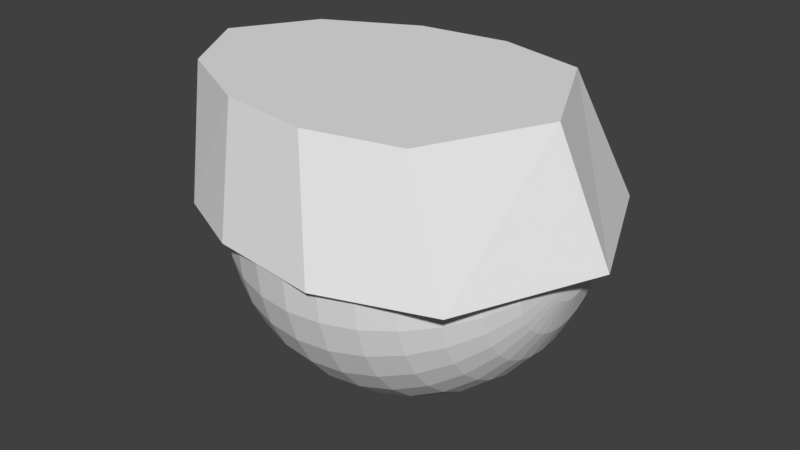# Source: 02_body1.blend  (saved by Blender 2.79.0; exported with 4.5.12 LTS)
import bpy
from mathutils import Matrix  # noqa: F401  (used for matrix-valued properties, if any)

bpy.ops.wm.read_factory_settings(use_empty=True)
scene = bpy.context.scene
scene.name = 'Scene'

# ---- collections
col_collection_1 = bpy.data.collections.new('Collection 1'); scene.collection.children.link(col_collection_1)

# ---- materials (node trees are filled in below, after node groups)
mat_material_002 = bpy.data.materials.new('Material.002')
mat_material_002.alpha_threshold = 0.0
mat_material_002.use_transparent_shadow = False
mat_material_002.roughness = 0.5
mat_material_002.line_color = (0.0, 0.0, 0.0, 1.0)

# ---- material node trees

# ---- world
world_world = bpy.data.worlds.new('World'); scene.world = world_world
world_world.color = (0.05088, 0.05088, 0.05088)
world_world.use_sun_shadow = False
world_world.sun_shadow_jitter_overblur = 0.0
world_world.cycles.sampling_method = 'MANUAL'

# ---- meshes
me_011 = bpy.data.meshes.new('球.011')
me_011.from_pydata([(0.0, 0.1951, 0.9808), (0.0, 0.3827, 0.9239), (0.0, 0.5556, 0.8315), (0.0, 0.7071, 0.7071), (0.0, 0.8315, 0.5556), (0.0, 0.9239, 0.3827), (0.0, 0.9808, 0.1951), (0.0, 1.0, 7.55e-08), (0.0, 0.9808, -0.1951), (0.0, 0.5556, -0.8315), (0.0, -3.258e-07, -1.0), (-7.212e-09, -0.1951, 0.9808), (4.122e-08, -0.3827, 0.9239), (2.632e-08, -0.5556, 0.8315), (-2.584e-08, -0.7071, 0.7071), (-8.544e-08, -0.8315, 0.5556), (6.357e-08, -0.9239, 0.3827), (-8.544e-08, -0.9808, 0.1951), (-1.003e-07, -1.0, 7.55e-08), (-8.544e-08, -0.9808, -0.1951), (6.357e-08, -0.9239, -0.3827), (-8.544e-08, -0.8315, -0.5556), (-2.584e-08, -0.7071, -0.7071), (-1.094e-08, -0.5556, -0.8315), (3.964e-09, -0.3827, -0.9239), (3.964e-09, -0.1951, -0.9808), (-0.03806, -0.1913, 0.9808), (-0.07466, -0.3753, 0.9239), (-0.1084, -0.5449, 0.8315), (-0.1379, -0.6935, 0.7071), (-0.1622, -0.8155, 0.5556), (-0.1802, -0.9061, 0.3827), (-0.1913, -0.9619, 0.1951), (-0.1951, -0.9808, 7.55e-08), (-0.1913, -0.9619, -0.1951), (-0.1802, -0.9061, -0.3827), (-0.1622, -0.8155, -0.5556), (-0.1379, -0.6935, -0.7071), (-0.1084, -0.5449, -0.8315), (-0.07466, -0.3753, -0.9239), (-0.03806, -0.1913, -0.9808), (-0.07466, -0.1802, 0.9808), (-0.1464, -0.3536, 0.9239), (-0.2126, -0.5133, 0.8315), (-0.2706, -0.6533, 0.7071), (-0.3182, -0.7682, 0.5556), (-0.3536, -0.8536, 0.3827), (-0.3753, -0.9061, 0.1951), (-0.3827, -0.9239, 7.55e-08), (-0.3753, -0.9061, -0.1951), (-0.3536, -0.8536, -0.3827), (-0.3182, -0.7682, -0.5556), (-0.2706, -0.6533, -0.7071), (-0.2126, -0.5133, -0.8315), (-0.1464, -0.3536, -0.9239), (-0.07466, -0.1802, -0.9808), (-0.1084, -0.1622, 0.9808), (-0.2126, -0.3182, 0.9239), (-0.3087, -0.4619, 0.8315), (-0.3928, -0.5879, 0.7071), (-0.4619, -0.6913, 0.5556), (-0.5133, -0.7682, 0.3827), (-0.5449, -0.8155, 0.1951), (-0.5556, -0.8315, 7.55e-08), (-0.5449, -0.8155, -0.1951), (-0.5133, -0.7682, -0.3827), (-0.4619, -0.6913, -0.5556), (-0.3928, -0.5879, -0.7071), (-0.3087, -0.4619, -0.8315), (-0.2126, -0.3182, -0.9239), (-0.1084, -0.1622, -0.9808), (-2.304e-07, -5.562e-07, 1.0), (-0.1379, -0.138, 0.9808), (-0.2706, -0.2706, 0.9239), (-0.3928, -0.3928, 0.8315), (-0.5, -0.5, 0.7071), (-0.5879, -0.5879, 0.5556), (-0.6533, -0.6533, 0.3827), (-0.6935, -0.6935, 0.1951), (-0.7071, -0.7071, 7.55e-08), (-0.6935, -0.6935, -0.1951), (-0.6533, -0.6533, -0.3827), (-0.5879, -0.5879, -0.5556), (-0.5, -0.5, -0.7071), (-0.3928, -0.3928, -0.8315), (-0.2706, -0.2706, -0.9239), (-0.1379, -0.1379, -0.9808), (-0.1622, -0.1084, 0.9808), (-0.3182, -0.2126, 0.9239), (-0.4619, -0.3087, 0.8315), (-0.5879, -0.3928, 0.7071), (-0.6913, -0.4619, 0.5556), (-0.7682, -0.5133, 0.3827), (-0.8155, -0.5449, 0.1951), (-0.8315, -0.5556, 7.55e-08), (-0.8155, -0.5449, -0.1951), (-0.7682, -0.5133, -0.3827), (-0.6913, -0.4619, -0.5556), (-0.5879, -0.3928, -0.7071), (-0.4619, -0.3087, -0.8315), (-0.3182, -0.2126, -0.9239), (-0.1622, -0.1084, -0.9808), (-0.1802, -0.07466, 0.9808), (-0.3536, -0.1464, 0.9239), (-0.5133, -0.2126, 0.8315), (-0.6533, -0.2706, 0.7071), (-0.7682, -0.3182, 0.5556), (-0.8536, -0.3536, 0.3827), (-0.9061, -0.3753, 0.1951), (-0.9239, -0.3827, 7.55e-08), (-0.9061, -0.3753, -0.1951), (-0.8536, -0.3536, -0.3827), (-0.7682, -0.3182, -0.5556), (-0.6533, -0.2706, -0.7071), (-0.5133, -0.2126, -0.8315), (-0.3536, -0.1464, -0.9239), (-0.1802, -0.07466, -0.9808), (-0.1913, -0.03806, 0.9808), (-0.3753, -0.07466, 0.9239), (-0.5449, -0.1084, 0.8315), (-0.6935, -0.1379, 0.7071), (-0.8155, -0.1622, 0.5556), (-0.9061, -0.1802, 0.3827), (-0.9619, -0.1913, 0.1951), (-0.9808, -0.1951, 7.55e-08), (-0.9619, -0.1913, -0.1951), (-0.9061, -0.1802, -0.3827), (-0.8155, -0.1622, -0.5556), (-0.6935, -0.1379, -0.7071), (-0.5449, -0.1084, -0.8315), (-0.3753, -0.07466, -0.9239), (-0.1913, -0.03806, -0.9808), (-0.1951, -3.117e-07, 0.9808), (-0.3827, -2.819e-07, 0.9239), (-0.5556, -2.819e-07, 0.8315), (-0.7071, -1.851e-07, 0.7071), (-0.8315, -1.404e-07, 0.5556), (-0.9239, -3.192e-07, 0.3827), (-0.9808, -9.567e-08, 0.1951), (-1.0, -1.404e-07, 7.55e-08), (-0.9808, -9.567e-08, -0.1951), (-0.9239, -3.192e-07, -0.3827), (-0.8315, -1.404e-07, -0.5556), (-0.7071, -1.851e-07, -0.7071), (-0.5556, -2.596e-07, -0.8315), (-0.3827, -2.521e-07, -0.9239), (-0.1951, -3.155e-07, -0.9808), (-0.1913, 0.03806, 0.9808), (-0.3753, 0.07466, 0.9239), (-0.5449, 0.1084, 0.8315), (-0.6935, 0.1379, 0.7071), (-0.8155, 0.1622, 0.5556), (-0.9061, 0.1802, 0.3827), (-0.9619, 0.1913, 0.1951), (-0.9808, 0.1951, 7.55e-08), (-0.9619, 0.1913, -0.1951), (-0.9061, 0.1802, -0.3827), (-0.8155, 0.1622, -0.5556), (-0.6935, 0.1379, -0.7071), (-0.5449, 0.1084, -0.8315), (-0.3753, 0.07466, -0.9239), (-0.1913, 0.03806, -0.9808), (-0.1802, 0.07466, 0.9808), (-0.3536, 0.1464, 0.9239), (-0.5133, 0.2126, 0.8315), (-0.6533, 0.2706, 0.7071), (-0.7682, 0.3182, 0.5556), (-0.8536, 0.3536, 0.3827), (-0.9061, 0.3753, 0.1951), (-0.9239, 0.3827, 7.55e-08), (-0.9061, 0.3753, -0.1951), (-0.8536, 0.3536, -0.3827), (-0.7682, 0.3182, -0.5556), (-0.6533, 0.2706, -0.7071), (-0.5133, 0.2126, -0.8315), (-0.3536, 0.1464, -0.9239), (-0.1802, 0.07466, -0.9808), (-0.1622, 0.1084, 0.9808), (-0.3182, 0.2126, 0.9239), (-0.4619, 0.3087, 0.8315), (-0.5879, 0.3928, 0.7071), (-0.6913, 0.4619, 0.5556), (-0.7682, 0.5133, 0.3827), (-0.8155, 0.5449, 0.1951), (-0.8315, 0.5556, 7.55e-08), (-0.8155, 0.5449, -0.1951), (-0.7682, 0.5133, -0.3827), (-0.6913, 0.4619, -0.5556), (-0.5879, 0.3928, -0.7071), (-0.4619, 0.3087, -0.8315), (-0.3182, 0.2126, -0.9239), (-0.1622, 0.1084, -0.9808), (-0.1379, 0.1379, 0.9808), (-0.2706, 0.2706, 0.9239), (-0.3928, 0.3928, 0.8315), (-0.5, 0.5, 0.7071), (-0.5879, 0.5879, 0.5556), (-0.6533, 0.6533, 0.3827), (-0.6935, 0.6935, 0.1951), (-0.7071, 0.7071, 7.55e-08), (-0.6935, 0.6935, -0.1951), (-0.6533, 0.6533, -0.3827), (-0.5879, 0.5879, -0.5556), (-0.5, 0.5, -0.7071), (-0.3928, 0.3928, -0.8315), (-0.2706, 0.2706, -0.9239), (-0.1379, 0.1379, -0.9808), (-0.1084, 0.1622, 0.9808), (-0.2126, 0.3182, 0.9239), (-0.3087, 0.4619, 0.8315), (-0.3928, 0.5879, 0.7071), (-0.4619, 0.6913, 0.5556), (-0.5133, 0.7682, 0.3827), (-0.5449, 0.8155, 0.1951), (-0.5556, 0.8315, 7.55e-08), (-0.5449, 0.8155, -0.1951), (-0.5133, 0.7682, -0.3827), (-0.4619, 0.6913, -0.5556), (-0.3928, 0.5879, -0.7071), (-0.3087, 0.4619, -0.8315), (-0.2126, 0.3182, -0.9239), (-0.1084, 0.1622, -0.9808), (-0.07466, 0.1802, 0.9808), (-0.1464, 0.3536, 0.9239), (-0.2126, 0.5133, 0.8315), (-0.2706, 0.6533, 0.7071), (-0.3182, 0.7682, 0.5556), (-0.3536, 0.8536, 0.3827), (-0.3753, 0.9061, 0.1951), (-0.3827, 0.9239, 7.55e-08), (-0.3753, 0.9061, -0.1951), (-0.3536, 0.8536, -0.3827), (-0.3182, 0.7682, -0.5556), (-0.2706, 0.6533, -0.7071), (-0.2126, 0.5133, -0.8315), (-0.1464, 0.3536, -0.9239), (-0.07466, 0.1802, -0.9808), (-0.03806, 0.1913, 0.9808), (-0.07466, 0.3753, 0.9239), (-0.1084, 0.5449, 0.8315), (-0.1379, 0.6935, 0.7071), (-0.1622, 0.8155, 0.5556), (-0.1802, 0.9061, 0.3827), (-0.1913, 0.9619, 0.1951), (-0.1951, 0.9808, 7.55e-08), (-0.1913, 0.9619, -0.1951), (-0.1802, 0.9061, -0.3827), (-0.1622, 0.8155, -0.5556), (-0.1379, 0.6935, -0.7071), (-0.1084, 0.5449, -0.8315), (-0.07466, 0.3753, -0.9239), (-0.03806, 0.1913, -0.9808), (6.357e-08, 0.9239, -0.3827), (2.722e-07, 0.8315, -0.5556), (1.53e-07, 0.7071, -0.7071), (7.847e-08, 0.3827, -0.9239), (1.514e-08, 0.1951, -0.9808), (0.004383, 0.9785, -0.1951), (0.004382, 0.1947, -0.9808), (0.004382, 0.02203, -0.9978), (0.004382, 0.004382, -0.9994), (0.004382, 0.002928, -0.9995), (0.004382, 0.006558, -0.9992), (0.004382, 0.01058, -0.9989), (0.004382, -0.9787, -0.1951), (0.004382, 0.001815, -0.9995), (0.004382, 0.0008714, -0.9996), (0.004382, -3.254e-07, -0.9996), (0.004382, -0.000872, -0.9996), (0.004382, -0.001816, -0.9995), (0.004382, -0.002928, -0.9995), (0.004382, -0.004383, -0.9994), (0.004382, -0.01058, -0.9989), (0.004382, -0.02203, -0.9978), (0.004382, -0.006559, -0.9992), (0.004382, -0.1947, -0.9808), (0.004382, -0.9217, -0.3827), (0.004382, -0.831, -0.5556), (0.004382, -0.7067, -0.7071), (0.004382, -0.3823, -0.9239), (0.004382, -0.5551, -0.8315), (0.004383, 0.9214, -0.3827), (0.004382, 0.8288, -0.5556), (0.004382, 0.7067, -0.7071), (0.004382, 0.5551, -0.8278), (0.004382, 0.3823, -0.9239), (0.004381, -0.9234, 0.3827), (0.004381, -0.9771, 0.1951), (0.004381, -0.9964, 7.55e-08), (0.004381, -0.9974, -0.004467), (0.004382, 0.9234, 0.3827), (0.004383, 0.9357, 0.1951), (0.004383, 0.9626, 7.55e-08), (0.004381, -0.5551, 0.8315), (0.004381, -0.7067, 0.7071), (0.004381, -0.831, 0.5556), (0.004383, 0.831, 0.5556), (0.004383, 0.7067, 0.7071), (0.004383, 0.5551, 0.8315), (0.004382, 0.3823, 0.9239), (0.004382, 0.1947, 0.9808), (0.004382, 0.02203, 0.9978), (0.004382, 0.002927, 0.9995), (0.004382, 0.001815, 0.9995), (0.004382, 0.004382, 0.9994), (0.004382, 0.006558, 0.9992), (0.004382, 0.01058, 0.9989), (0.004382, 0.0008711, 0.9996), (0.004382, -5.511e-07, 0.9996), (0.004382, -0.0008722, 0.9996), (0.004382, -0.002929, 0.9995), (0.004382, -0.004383, 0.9994), (0.004382, -0.001816, 0.9995), (0.004382, -0.006559, 0.9992), (0.004382, -0.01058, 0.9989), (0.004382, -0.02203, 0.9978), (0.004382, -0.1947, 0.9808), (0.004381, -0.3823, 0.9239), (0.691, 0.6929, -0.5049), (0.691, -0.6929, -0.5049), (0.691, 0.4731, 1.111), (0.691, -0.4731, 1.111), (0.691, -5.602e-07, 1.395), (0.691, -6.225e-08, -0.8408), (0.691, -0.8224, 0.02958), (0.691, 0.8224, 0.02958), (0.691, -0.75, 0.5708), (0.691, 0.75, 0.5708), (0.004383, 0.7415, 0.9172), (0.004381, -0.7415, 0.9172), (0.004382, 0.9533, 0.4621), (0.004381, -0.9533, 0.4621), (0.004383, 1.037, -0.1873), (0.004382, 0.8158, -0.8133), (0.004382, -4.722e-07, 1.295), (0.004382, -0.8158, -0.8133), (0.004382, -5.798e-09, -1.166), (0.004382, -1.037, -0.1873)], [], [(9, 254, 283, 284), (5, 4, 296, 290), (255, 9, 284, 285), (6, 5, 290, 291), (256, 255, 285, 258), (7, 6, 291, 292), (0, 71, 301, 300), (10, 256, 258, 259), (8, 7, 292, 257), (1, 0, 300, 299), (252, 8, 257, 281), (2, 1, 299, 298), (253, 252, 281, 282), (3, 2, 298, 297), (254, 253, 282, 283), (4, 3, 297, 296), (10, 259, 263), (10, 263, 262), (10, 262, 260), (10, 260, 261), (10, 261, 265), (10, 265, 266), (10, 266, 267), (10, 267, 268), (10, 268, 269), (10, 269, 270), (10, 270, 271), (10, 271, 274), (10, 274, 272), (10, 272, 273), (10, 273, 275, 25), (15, 14, 29, 30), (23, 22, 37, 38), (16, 15, 30, 31), (24, 23, 38, 39), (17, 16, 31, 32), (25, 24, 39, 40), (18, 17, 32, 33), (11, 71, 26), (10, 25, 40), (19, 18, 33, 34), (12, 11, 26, 27), (20, 19, 34, 35), (13, 12, 27, 28), (21, 20, 35, 36), (14, 13, 28, 29), (22, 21, 36, 37), (34, 33, 48, 49), (27, 26, 41, 42), (35, 34, 49, 50), (28, 27, 42, 43), (36, 35, 50, 51), (29, 28, 43, 44), (37, 36, 51, 52), (30, 29, 44, 45), (38, 37, 52, 53), (31, 30, 45, 46), (39, 38, 53, 54), (32, 31, 46, 47), (40, 39, 54, 55), (33, 32, 47, 48), (26, 71, 41), (10, 40, 55), (53, 52, 67, 68), (46, 45, 60, 61), (54, 53, 68, 69), (47, 46, 61, 62), (55, 54, 69, 70), (48, 47, 62, 63), (41, 71, 56), (10, 55, 70), (49, 48, 63, 64), (42, 41, 56, 57), (50, 49, 64, 65), (43, 42, 57, 58), (51, 50, 65, 66), (44, 43, 58, 59), (52, 51, 66, 67), (45, 44, 59, 60), (65, 64, 80, 81), (58, 57, 73, 74), (66, 65, 81, 82), (59, 58, 74, 75), (67, 66, 82, 83), (60, 59, 75, 76), (68, 67, 83, 84), (61, 60, 76, 77), (69, 68, 84, 85), (62, 61, 77, 78), (70, 69, 85, 86), (63, 62, 78, 79), (56, 71, 72), (10, 70, 86), (64, 63, 79, 80), (57, 56, 72, 73), (85, 84, 99, 100), (78, 77, 92, 93), (86, 85, 100, 101), (79, 78, 93, 94), (72, 71, 87), (10, 86, 101), (80, 79, 94, 95), (73, 72, 87, 88), (81, 80, 95, 96), (74, 73, 88, 89), (82, 81, 96, 97), (75, 74, 89, 90), (83, 82, 97, 98), (76, 75, 90, 91), (84, 83, 98, 99), (77, 76, 91, 92), (89, 88, 103, 104), (97, 96, 111, 112), (90, 89, 104, 105), (98, 97, 112, 113), (91, 90, 105, 106), (99, 98, 113, 114), (92, 91, 106, 107), (100, 99, 114, 115), (93, 92, 107, 108), (101, 100, 115, 116), (94, 93, 108, 109), (87, 71, 102), (10, 101, 116), (95, 94, 109, 110), (88, 87, 102, 103), (96, 95, 110, 111), (108, 107, 122, 123), (116, 115, 130, 131), (109, 108, 123, 124), (102, 71, 117), (10, 116, 131), (110, 109, 124, 125), (103, 102, 117, 118), (111, 110, 125, 126), (104, 103, 118, 119), (112, 111, 126, 127), (105, 104, 119, 120), (113, 112, 127, 128), (106, 105, 120, 121), (114, 113, 128, 129), (107, 106, 121, 122), (115, 114, 129, 130), (127, 126, 141, 142), (120, 119, 134, 135), (128, 127, 142, 143), (121, 120, 135, 136), (129, 128, 143, 144), (122, 121, 136, 137), (130, 129, 144, 145), (123, 122, 137, 138), (131, 130, 145, 146), (124, 123, 138, 139), (117, 71, 132), (10, 131, 146), (125, 124, 139, 140), (118, 117, 132, 133), (126, 125, 140, 141), (119, 118, 133, 134), (146, 145, 160, 161), (139, 138, 153, 154), (132, 71, 147), (10, 146, 161), (140, 139, 154, 155), (133, 132, 147, 148), (141, 140, 155, 156), (134, 133, 148, 149), (142, 141, 156, 157), (135, 134, 149, 150), (143, 142, 157, 158), (136, 135, 150, 151), (144, 143, 158, 159), (137, 136, 151, 152), (145, 144, 159, 160), (138, 137, 152, 153), (150, 149, 164, 165), (158, 157, 172, 173), (151, 150, 165, 166), (159, 158, 173, 174), (152, 151, 166, 167), (160, 159, 174, 175), (153, 152, 167, 168), (161, 160, 175, 176), (154, 153, 168, 169), (147, 71, 162), (10, 161, 176), (155, 154, 169, 170), (148, 147, 162, 163), (156, 155, 170, 171), (149, 148, 163, 164), (157, 156, 171, 172), (169, 168, 183, 184), (162, 71, 177), (10, 176, 191), (170, 169, 184, 185), (163, 162, 177, 178), (171, 170, 185, 186), (164, 163, 178, 179), (172, 171, 186, 187), (165, 164, 179, 180), (173, 172, 187, 188), (166, 165, 180, 181), (174, 173, 188, 189), (167, 166, 181, 182), (175, 174, 189, 190), (168, 167, 182, 183), (176, 175, 190, 191), (188, 187, 202, 203), (181, 180, 195, 196), (189, 188, 203, 204), (182, 181, 196, 197), (190, 189, 204, 205), (183, 182, 197, 198), (191, 190, 205, 206), (184, 183, 198, 199), (177, 71, 192), (10, 191, 206), (185, 184, 199, 200), (178, 177, 192, 193), (186, 185, 200, 201), (179, 178, 193, 194), (187, 186, 201, 202), (180, 179, 194, 195), (10, 206, 221), (200, 199, 214, 215), (193, 192, 207, 208), (201, 200, 215, 216), (194, 193, 208, 209), (202, 201, 216, 217), (195, 194, 209, 210), (203, 202, 217, 218), (196, 195, 210, 211), (204, 203, 218, 219), (197, 196, 211, 212), (205, 204, 219, 220), (198, 197, 212, 213), (206, 205, 220, 221), (199, 198, 213, 214), (192, 71, 207), (219, 218, 233, 234), (212, 211, 226, 227), (220, 219, 234, 235), (213, 212, 227, 228), (221, 220, 235, 236), (214, 213, 228, 229), (207, 71, 222), (10, 221, 236), (215, 214, 229, 230), (208, 207, 222, 223), (216, 215, 230, 231), (209, 208, 223, 224), (217, 216, 231, 232), (210, 209, 224, 225), (218, 217, 232, 233), (211, 210, 225, 226), (223, 222, 237, 238), (231, 230, 245, 246), (224, 223, 238, 239), (232, 231, 246, 247), (225, 224, 239, 240), (233, 232, 247, 248), (226, 225, 240, 241), (234, 233, 248, 249), (227, 226, 241, 242), (235, 234, 249, 250), (228, 227, 242, 243), (236, 235, 250, 251), (229, 228, 243, 244), (222, 71, 237), (10, 236, 251), (230, 229, 244, 245), (242, 241, 4, 5), (250, 249, 9, 255), (243, 242, 5, 6), (251, 250, 255, 256), (244, 243, 6, 7), (237, 71, 0), (10, 251, 256), (245, 244, 7, 8), (238, 237, 0, 1), (246, 245, 8, 252), (239, 238, 1, 2), (247, 246, 252, 253), (240, 239, 2, 3), (248, 247, 253, 254), (241, 240, 3, 4), (249, 248, 254, 9), (286, 295, 15, 16), (257, 292, 291, 290, 296, 297, 298, 299, 300, 301, 306, 305, 304, 302, 303, 307, 308, 309, 312, 310, 311, 313, 314, 315, 316, 317, 293, 294, 295, 286, 287, 288, 289, 264, 276, 277, 278, 280, 279, 275, 273, 272, 274, 271, 270, 269, 268, 267, 266, 265, 261, 260, 262, 263, 259, 258, 285, 284, 283, 282, 281), (264, 289, 288, 18, 19), (279, 280, 23, 24), (314, 313, 71), (303, 302, 71), (287, 286, 16, 17), (295, 294, 14, 15), (293, 317, 12, 13), (316, 315, 71, 11), (308, 307, 71), (276, 264, 19, 20), (288, 287, 17, 18), (304, 305, 71), (278, 277, 21, 22), (310, 312, 71), (306, 301, 71), (305, 306, 71), (294, 293, 13, 14), (317, 316, 11, 12), (309, 308, 71), (280, 278, 22, 23), (275, 279, 24, 25), (311, 310, 71), (313, 311, 71), (307, 303, 71), (315, 314, 71), (277, 276, 20, 21), (302, 304, 71), (312, 309, 71), (318, 323, 336, 333), (320, 328, 334, 322), (318, 325, 327, 320, 322, 321, 326, 324, 319, 323), (319, 324, 337, 335), (320, 327, 330, 328), (322, 334, 329, 321), (331, 337, 324, 326), (331, 329, 334, 328, 330, 332, 333, 336, 335, 337), (333, 332, 325, 318), (332, 330, 327, 325), (335, 336, 323, 319), (329, 331, 326, 321)])
_uv = me_011.uv_layers.new(name='UVマップ')
_uv.uv.foreach_set('vector', [0.1016, 0.0486, 0.0874, 0.05564, 0.08723, 0.05533, 0.1013, 0.04826, 0.03499, 0.1311, 0.03264, 0.1475, 0.03227, 0.1475, 0.03462, 0.1311, 0.1159, 0.0434, 0.1016, 0.0486, 0.1013, 0.04826, 0.1159, 0.04306, 0.04073, 0.116, 0.03499, 0.1311, 0.03462, 0.1311, 0.03718, 0.1153, 0.1309, 0.04049, 0.1159, 0.0434, 0.1159, 0.04306, 0.1309, 0.04016, 0.04684, 0.1023, 0.04073, 0.116, 0.03718, 0.1153, 0.04407, 0.1009, 0.0403, 0.2133, 0.04518, 0.2294, 0.04427, 0.2277, 0.03995, 0.2134, 0.1455, 0.03974, 0.1309, 0.04049, 0.1309, 0.04016, 0.1439, 0.0395, 0.05407, 0.08852, 0.04684, 0.1023, 0.04407, 0.1009, 0.05376, 0.08826, 0.03619, 0.197, 0.0403, 0.2133, 0.03995, 0.2134, 0.03583, 0.1971, 0.0637, 0.07617, 0.05407, 0.08852, 0.05376, 0.08826, 0.06346, 0.07585, 0.03334, 0.1806, 0.03619, 0.197, 0.03583, 0.1971, 0.03297, 0.1807, 0.07483, 0.06529, 0.0637, 0.07617, 0.06346, 0.07585, 0.07466, 0.06492, 0.03208, 0.1641, 0.03334, 0.1806, 0.03297, 0.1807, 0.03171, 0.1641, 0.0874, 0.05564, 0.07483, 0.06529, 0.07466, 0.06492, 0.08723, 0.05533, 0.03264, 0.1475, 0.03208, 0.1641, 0.03171, 0.1641, 0.03227, 0.1475, 0.1455, 0.03974, 0.1439, 0.0395, 0.1448, 0.03946, 0.1455, 0.03974, 0.1448, 0.03946, 0.1451, 0.03945, 0.1455, 0.03974, 0.1451, 0.03945, 0.1452, 0.03944, 0.1455, 0.03974, 0.1452, 0.03944, 0.1453, 0.03944, 0.1455, 0.03974, 0.1453, 0.03944, 0.1454, 0.03944, 0.1455, 0.03974, 0.1454, 0.03944, 0.1455, 0.03944, 0.1455, 0.03974, 0.1455, 0.03944, 0.1455, 0.03944, 0.1455, 0.03974, 0.1455, 0.03944, 0.1456, 0.03944, 0.1455, 0.03974, 0.1456, 0.03944, 0.1457, 0.03943, 0.1455, 0.03974, 0.1457, 0.03943, 0.1458, 0.03943, 0.1455, 0.03974, 0.1458, 0.03943, 0.1459, 0.03943, 0.1455, 0.03974, 0.1459, 0.03943, 0.146, 0.03944, 0.1455, 0.03974, 0.146, 0.03944, 0.1463, 0.03944, 0.1455, 0.03974, 0.1463, 0.03944, 0.1472, 0.03945, 0.1455, 0.03974, 0.1472, 0.03945, 0.1601, 0.03973, 0.1601, 0.04006, 0.2632, 0.1472, 0.2637, 0.1644, 0.2519, 0.1649, 0.2497, 0.1492, 0.1899, 0.04645, 0.2044, 0.05302, 0.1985, 0.06212, 0.1864, 0.05409, 0.2605, 0.1303, 0.2632, 0.1472, 0.2497, 0.1492, 0.2461, 0.1342, 0.175, 0.04219, 0.1899, 0.04645, 0.1864, 0.05409, 0.1733, 0.04765, 0.2553, 0.1143, 0.2605, 0.1303, 0.2461, 0.1342, 0.2412, 0.12, 0.1601, 0.04006, 0.175, 0.04219, 0.1733, 0.04765, 0.1596, 0.0429, 0.2488, 0.09949, 0.2553, 0.1143, 0.2412, 0.12, 0.2351, 0.1067, 0.2538, 0.2151, 0.2482, 0.2312, 0.2506, 0.2144, 0.1455, 0.03974, 0.1601, 0.04006, 0.1596, 0.0429, 0.2402, 0.08546, 0.2488, 0.09949, 0.2351, 0.1067, 0.2278, 0.09407, 0.2587, 0.1986, 0.2538, 0.2151, 0.2506, 0.2144, 0.2523, 0.1976, 0.2299, 0.07298, 0.2402, 0.08546, 0.2278, 0.09407, 0.2193, 0.08239, 0.2621, 0.1817, 0.2587, 0.1986, 0.2523, 0.1976, 0.2528, 0.1811, 0.218, 0.06189, 0.2299, 0.07298, 0.2193, 0.08239, 0.2095, 0.07158, 0.2637, 0.1644, 0.2621, 0.1817, 0.2528, 0.1811, 0.2519, 0.1649, 0.2044, 0.05302, 0.218, 0.06189, 0.2095, 0.07158, 0.1985, 0.06212, 0.2278, 0.09407, 0.2351, 0.1067, 0.2226, 0.1131, 0.2162, 0.1013, 0.2523, 0.1976, 0.2506, 0.2144, 0.2473, 0.2143, 0.2459, 0.1977, 0.2193, 0.08239, 0.2278, 0.09407, 0.2162, 0.1013, 0.2091, 0.09006, 0.2528, 0.1811, 0.2523, 0.1976, 0.2459, 0.1977, 0.2439, 0.1818, 0.2095, 0.07158, 0.2193, 0.08239, 0.2091, 0.09006, 0.201, 0.07951, 0.2519, 0.1649, 0.2528, 0.1811, 0.2439, 0.1818, 0.2411, 0.1666, 0.1985, 0.06212, 0.2095, 0.07158, 0.201, 0.07951, 0.192, 0.06962, 0.2497, 0.1492, 0.2519, 0.1649, 0.2411, 0.1666, 0.2375, 0.1521, 0.1864, 0.05409, 0.1985, 0.06212, 0.192, 0.06962, 0.1819, 0.06056, 0.2461, 0.1342, 0.2497, 0.1492, 0.2375, 0.1521, 0.2332, 0.1384, 0.1733, 0.04765, 0.1864, 0.05409, 0.1819, 0.06056, 0.1708, 0.05247, 0.2412, 0.12, 0.2461, 0.1342, 0.2332, 0.1384, 0.2282, 0.1254, 0.1596, 0.0429, 0.1733, 0.04765, 0.1708, 0.05247, 0.1586, 0.04551, 0.2351, 0.1067, 0.2412, 0.12, 0.2282, 0.1254, 0.2226, 0.1131, 0.2506, 0.2144, 0.2482, 0.2312, 0.2473, 0.2143, 0.1455, 0.03974, 0.1596, 0.0429, 0.1586, 0.04551, 0.1819, 0.06056, 0.192, 0.06962, 0.1851, 0.07577, 0.1768, 0.06595, 0.2332, 0.1384, 0.2375, 0.1521, 0.2261, 0.1558, 0.2212, 0.1429, 0.1708, 0.05247, 0.1819, 0.06056, 0.1768, 0.06595, 0.1675, 0.0566, 0.2282, 0.1254, 0.2332, 0.1384, 0.2212, 0.1429, 0.2161, 0.1306, 0.1586, 0.04551, 0.1708, 0.05247, 0.1675, 0.0566, 0.1571, 0.04782, 0.2226, 0.1131, 0.2282, 0.1254, 0.2161, 0.1306, 0.2108, 0.1188, 0.2473, 0.2143, 0.2482, 0.2312, 0.2441, 0.2148, 0.1455, 0.03974, 0.1586, 0.04551, 0.1571, 0.04782, 0.2162, 0.1013, 0.2226, 0.1131, 0.2108, 0.1188, 0.2052, 0.1075, 0.2459, 0.1977, 0.2473, 0.2143, 0.2441, 0.2148, 0.2398, 0.1989, 0.2091, 0.09006, 0.2162, 0.1013, 0.2052, 0.1075, 0.1991, 0.09651, 0.2439, 0.1818, 0.2459, 0.1977, 0.2398, 0.1989, 0.2354, 0.1838, 0.201, 0.07951, 0.2091, 0.09006, 0.1991, 0.09651, 0.1924, 0.08598, 0.2411, 0.1666, 0.2439, 0.1818, 0.2354, 0.1838, 0.2309, 0.1694, 0.192, 0.06962, 0.201, 0.07951, 0.1924, 0.08598, 0.1851, 0.07577, 0.2375, 0.1521, 0.2411, 0.1666, 0.2309, 0.1694, 0.2261, 0.1558, 0.1991, 0.09651, 0.2052, 0.1075, 0.1943, 0.1129, 0.1892, 0.1019, 0.2354, 0.1838, 0.2398, 0.1989, 0.2341, 0.201, 0.2275, 0.1868, 0.1924, 0.08598, 0.1991, 0.09651, 0.1892, 0.1019, 0.1837, 0.09125, 0.2309, 0.1694, 0.2354, 0.1838, 0.2275, 0.1868, 0.2212, 0.1732, 0.1851, 0.07577, 0.1924, 0.08598, 0.1837, 0.09125, 0.1778, 0.08072, 0.2261, 0.1558, 0.2309, 0.1694, 0.2212, 0.1732, 0.2154, 0.1602, 0.1768, 0.06595, 0.1851, 0.07577, 0.1778, 0.08072, 0.1713, 0.07032, 0.2212, 0.1429, 0.2261, 0.1558, 0.2154, 0.1602, 0.2098, 0.1477, 0.1675, 0.0566, 0.1768, 0.06595, 0.1713, 0.07032, 0.1638, 0.06, 0.2161, 0.1306, 0.2212, 0.1429, 0.2098, 0.1477, 0.2045, 0.1358, 0.1571, 0.04782, 0.1675, 0.0566, 0.1638, 0.06, 0.1552, 0.04978, 0.2108, 0.1188, 0.2161, 0.1306, 0.2045, 0.1358, 0.1994, 0.1242, 0.2441, 0.2148, 0.2482, 0.2312, 0.241, 0.2159, 0.1455, 0.03974, 0.1571, 0.04782, 0.1552, 0.04978, 0.2052, 0.1075, 0.2108, 0.1188, 0.1994, 0.1242, 0.1943, 0.1129, 0.2398, 0.1989, 0.2441, 0.2148, 0.241, 0.2159, 0.2341, 0.201, 0.1638, 0.06, 0.1713, 0.07032, 0.1653, 0.07372, 0.1597, 0.06268, 0.2045, 0.1358, 0.2098, 0.1477, 0.1985, 0.1531, 0.1928, 0.141, 0.1552, 0.04978, 0.1638, 0.06, 0.1597, 0.06268, 0.1531, 0.05135, 0.1994, 0.1242, 0.2045, 0.1358, 0.1928, 0.141, 0.1878, 0.1292, 0.241, 0.2159, 0.2482, 0.2312, 0.2382, 0.2175, 0.1455, 0.03974, 0.1552, 0.04978, 0.1531, 0.05135, 0.1943, 0.1129, 0.1994, 0.1242, 0.1878, 0.1292, 0.1833, 0.1176, 0.2341, 0.201, 0.241, 0.2159, 0.2382, 0.2175, 0.2287, 0.2041, 0.1892, 0.1019, 0.1943, 0.1129, 0.1833, 0.1176, 0.1791, 0.1064, 0.2275, 0.1868, 0.2341, 0.201, 0.2287, 0.2041, 0.22, 0.1909, 0.1837, 0.09125, 0.1892, 0.1019, 0.1791, 0.1064, 0.1748, 0.09546, 0.2212, 0.1732, 0.2275, 0.1868, 0.22, 0.1909, 0.212, 0.178, 0.1778, 0.08072, 0.1837, 0.09125, 0.1748, 0.09546, 0.1703, 0.08459, 0.2154, 0.1602, 0.2212, 0.1732, 0.212, 0.178, 0.2049, 0.1654, 0.1713, 0.07032, 0.1778, 0.08072, 0.1703, 0.08459, 0.1653, 0.07372, 0.2098, 0.1477, 0.2154, 0.1602, 0.2049, 0.1654, 0.1985, 0.1531, 0.22, 0.1909, 0.2287, 0.2041, 0.2239, 0.208, 0.213, 0.1961, 0.1748, 0.09546, 0.1791, 0.1064, 0.1687, 0.1098, 0.1656, 0.09858, 0.212, 0.178, 0.22, 0.1909, 0.213, 0.1961, 0.2032, 0.1839, 0.1703, 0.08459, 0.1748, 0.09546, 0.1656, 0.09858, 0.1625, 0.08741, 0.2049, 0.1654, 0.212, 0.178, 0.2032, 0.1839, 0.1945, 0.1716, 0.1653, 0.07372, 0.1703, 0.08459, 0.1625, 0.08741, 0.1591, 0.07617, 0.1985, 0.1531, 0.2049, 0.1654, 0.1945, 0.1716, 0.1871, 0.159, 0.1597, 0.06268, 0.1653, 0.07372, 0.1591, 0.07617, 0.1553, 0.06462, 0.1928, 0.141, 0.1985, 0.1531, 0.1871, 0.159, 0.1807, 0.1464, 0.1531, 0.05135, 0.1597, 0.06268, 0.1553, 0.06462, 0.1508, 0.0525, 0.1878, 0.1292, 0.1928, 0.141, 0.1807, 0.1464, 0.1758, 0.1338, 0.2382, 0.2175, 0.2482, 0.2312, 0.2357, 0.2197, 0.1455, 0.03974, 0.1531, 0.05135, 0.1508, 0.0525, 0.1833, 0.1176, 0.1878, 0.1292, 0.1758, 0.1338, 0.1719, 0.1216, 0.2287, 0.2041, 0.2382, 0.2175, 0.2357, 0.2197, 0.2239, 0.208, 0.1791, 0.1064, 0.1833, 0.1176, 0.1719, 0.1216, 0.1687, 0.1098, 0.1807, 0.1464, 0.1871, 0.159, 0.1749, 0.1659, 0.1677, 0.1521, 0.1508, 0.0525, 0.1553, 0.06462, 0.1507, 0.06582, 0.1483, 0.05321, 0.1758, 0.1338, 0.1807, 0.1464, 0.1677, 0.1521, 0.1626, 0.1382, 0.2357, 0.2197, 0.2482, 0.2312, 0.2337, 0.2223, 0.1455, 0.03974, 0.1508, 0.0525, 0.1483, 0.05321, 0.1719, 0.1216, 0.1758, 0.1338, 0.1626, 0.1382, 0.1598, 0.1246, 0.2239, 0.208, 0.2357, 0.2197, 0.2337, 0.2223, 0.2197, 0.2128, 0.1687, 0.1098, 0.1719, 0.1216, 0.1598, 0.1246, 0.1579, 0.1122, 0.213, 0.1961, 0.2239, 0.208, 0.2197, 0.2128, 0.2066, 0.2025, 0.1656, 0.09858, 0.1687, 0.1098, 0.1579, 0.1122, 0.1561, 0.1006, 0.2032, 0.1839, 0.213, 0.1961, 0.2066, 0.2025, 0.1946, 0.1912, 0.1625, 0.08741, 0.1656, 0.09858, 0.1561, 0.1006, 0.1545, 0.08917, 0.1945, 0.1716, 0.2032, 0.1839, 0.1946, 0.1912, 0.184, 0.179, 0.1591, 0.07617, 0.1625, 0.08741, 0.1545, 0.08917, 0.1527, 0.07769, 0.1871, 0.159, 0.1945, 0.1716, 0.184, 0.179, 0.1749, 0.1659, 0.1553, 0.06462, 0.1591, 0.07617, 0.1527, 0.07769, 0.1507, 0.06582, 0.1561, 0.1006, 0.1579, 0.1122, 0.1467, 0.1132, 0.1465, 0.1013, 0.1946, 0.1912, 0.2066, 0.2025, 0.201, 0.2101, 0.1865, 0.2001, 0.1545, 0.08917, 0.1561, 0.1006, 0.1465, 0.1013, 0.1464, 0.08984, 0.184, 0.179, 0.1946, 0.1912, 0.1865, 0.2001, 0.1732, 0.1883, 0.1527, 0.07769, 0.1545, 0.08917, 0.1464, 0.08984, 0.1462, 0.07827, 0.1749, 0.1659, 0.184, 0.179, 0.1732, 0.1883, 0.1616, 0.1744, 0.1507, 0.06582, 0.1527, 0.07769, 0.1462, 0.07827, 0.146, 0.06627, 0.1677, 0.1521, 0.1749, 0.1659, 0.1616, 0.1744, 0.1529, 0.1586, 0.1483, 0.05321, 0.1507, 0.06582, 0.146, 0.06627, 0.1458, 0.05347, 0.1626, 0.1382, 0.1677, 0.1521, 0.1529, 0.1586, 0.1468, 0.142, 0.2337, 0.2223, 0.2482, 0.2312, 0.2321, 0.2252, 0.1455, 0.03974, 0.1483, 0.05321, 0.1458, 0.05347, 0.1598, 0.1246, 0.1626, 0.1382, 0.1468, 0.142, 0.1467, 0.1261, 0.2197, 0.2128, 0.2337, 0.2223, 0.2321, 0.2252, 0.2163, 0.2184, 0.1579, 0.1122, 0.1598, 0.1246, 0.1467, 0.1261, 0.1467, 0.1132, 0.2066, 0.2025, 0.2197, 0.2128, 0.2163, 0.2184, 0.201, 0.2101, 0.1458, 0.05347, 0.146, 0.06627, 0.1413, 0.06598, 0.1432, 0.05329, 0.1468, 0.142, 0.141, 0.159, 0.1259, 0.1522, 0.131, 0.1383, 0.06131, 0.2242, 0.04518, 0.2294, 0.05988, 0.2212, 0.1455, 0.03974, 0.1458, 0.05347, 0.1432, 0.05329, 0.1467, 0.1261, 0.1468, 0.142, 0.131, 0.1383, 0.1338, 0.1249, 0.07737, 0.2178, 0.06131, 0.2242, 0.05988, 0.2212, 0.07411, 0.2121, 0.1467, 0.1132, 0.1467, 0.1261, 0.1338, 0.1249, 0.1355, 0.1125, 0.09298, 0.2098, 0.07737, 0.2178, 0.07411, 0.2121, 0.08742, 0.2021, 0.1465, 0.1013, 0.1467, 0.1132, 0.1355, 0.1125, 0.1369, 0.1008, 0.1076, 0.1997, 0.09298, 0.2098, 0.08742, 0.2021, 0.09944, 0.1909, 0.1464, 0.08984, 0.1465, 0.1013, 0.1369, 0.1008, 0.1383, 0.08941, 0.1206, 0.1877, 0.1076, 0.1997, 0.09944, 0.1909, 0.11, 0.1787, 0.1462, 0.07827, 0.1464, 0.08984, 0.1383, 0.08941, 0.1397, 0.07791, 0.1316, 0.1741, 0.1206, 0.1877, 0.11, 0.1787, 0.1189, 0.1658, 0.146, 0.06627, 0.1462, 0.07827, 0.1397, 0.07791, 0.1413, 0.06598, 0.141, 0.159, 0.1316, 0.1741, 0.1189, 0.1658, 0.1259, 0.1522, 0.09944, 0.1909, 0.08742, 0.2021, 0.08112, 0.1956, 0.09098, 0.1837, 0.1383, 0.08941, 0.1369, 0.1008, 0.1275, 0.09907, 0.1303, 0.08791, 0.11, 0.1787, 0.09944, 0.1909, 0.09098, 0.1837, 0.09958, 0.1714, 0.1397, 0.07791, 0.1383, 0.08941, 0.1303, 0.08791, 0.1333, 0.07662, 0.1189, 0.1658, 0.11, 0.1787, 0.09958, 0.1714, 0.107, 0.159, 0.1413, 0.06598, 0.1397, 0.07791, 0.1333, 0.07662, 0.1367, 0.06495, 0.1259, 0.1522, 0.1189, 0.1658, 0.107, 0.159, 0.113, 0.1465, 0.1432, 0.05329, 0.1413, 0.06598, 0.1367, 0.06495, 0.1407, 0.05265, 0.131, 0.1383, 0.1259, 0.1522, 0.113, 0.1465, 0.1179, 0.1341, 0.05988, 0.2212, 0.04518, 0.2294, 0.05795, 0.2185, 0.1455, 0.03974, 0.1432, 0.05329, 0.1407, 0.05265, 0.1338, 0.1249, 0.131, 0.1383, 0.1179, 0.1341, 0.1217, 0.122, 0.07411, 0.2121, 0.05988, 0.2212, 0.05795, 0.2185, 0.07006, 0.2073, 0.1355, 0.1125, 0.1338, 0.1249, 0.1217, 0.122, 0.1248, 0.1104, 0.08742, 0.2021, 0.07411, 0.2121, 0.07006, 0.2073, 0.08112, 0.1956, 0.1369, 0.1008, 0.1355, 0.1125, 0.1248, 0.1104, 0.1275, 0.09907, 0.1179, 0.1341, 0.113, 0.1465, 0.1011, 0.1413, 0.106, 0.1297, 0.05795, 0.2185, 0.04518, 0.2294, 0.05558, 0.2163, 0.1455, 0.03974, 0.1407, 0.05265, 0.1383, 0.05158, 0.1217, 0.122, 0.1179, 0.1341, 0.106, 0.1297, 0.1103, 0.1183, 0.07006, 0.2073, 0.05795, 0.2185, 0.05558, 0.2163, 0.06537, 0.2033, 0.1248, 0.1104, 0.1217, 0.122, 0.1103, 0.1183, 0.1144, 0.1072, 0.08112, 0.1956, 0.07006, 0.2073, 0.06537, 0.2033, 0.07427, 0.1904, 0.1275, 0.09907, 0.1248, 0.1104, 0.1144, 0.1072, 0.1183, 0.09622, 0.09098, 0.1837, 0.08112, 0.1956, 0.07427, 0.1904, 0.08224, 0.1778, 0.1303, 0.08791, 0.1275, 0.09907, 0.1183, 0.09622, 0.1225, 0.08536, 0.09958, 0.1714, 0.09098, 0.1837, 0.08224, 0.1778, 0.08934, 0.1654, 0.1333, 0.07662, 0.1303, 0.08791, 0.1225, 0.08536, 0.127, 0.0744, 0.107, 0.159, 0.09958, 0.1714, 0.08934, 0.1654, 0.09564, 0.1532, 0.1367, 0.06495, 0.1333, 0.07662, 0.127, 0.0744, 0.1322, 0.06317, 0.113, 0.1465, 0.107, 0.159, 0.09564, 0.1532, 0.1011, 0.1413, 0.1407, 0.05265, 0.1367, 0.06495, 0.1322, 0.06317, 0.1383, 0.05158, 0.1225, 0.08536, 0.1183, 0.09622, 0.1094, 0.09235, 0.1149, 0.08179, 0.08934, 0.1654, 0.08224, 0.1778, 0.07321, 0.173, 0.07906, 0.1603, 0.127, 0.0744, 0.1225, 0.08536, 0.1149, 0.08179, 0.121, 0.07124, 0.09564, 0.1532, 0.08934, 0.1654, 0.07906, 0.1603, 0.08453, 0.1481, 0.1322, 0.06317, 0.127, 0.0744, 0.121, 0.07124, 0.128, 0.06066, 0.1011, 0.1413, 0.09564, 0.1532, 0.08453, 0.1481, 0.08967, 0.1363, 0.1383, 0.05158, 0.1322, 0.06317, 0.128, 0.06066, 0.1362, 0.05008, 0.106, 0.1297, 0.1011, 0.1413, 0.08967, 0.1363, 0.09462, 0.1249, 0.05558, 0.2163, 0.04518, 0.2294, 0.05287, 0.2146, 0.1455, 0.03974, 0.1383, 0.05158, 0.1362, 0.05008, 0.1103, 0.1183, 0.106, 0.1297, 0.09462, 0.1249, 0.09947, 0.1139, 0.06537, 0.2033, 0.05558, 0.2163, 0.05287, 0.2146, 0.06017, 0.2001, 0.1144, 0.1072, 0.1103, 0.1183, 0.09947, 0.1139, 0.1044, 0.1031, 0.07427, 0.1904, 0.06537, 0.2033, 0.06017, 0.2001, 0.06694, 0.1862, 0.1183, 0.09622, 0.1144, 0.1072, 0.1044, 0.1031, 0.1094, 0.09235, 0.08224, 0.1778, 0.07427, 0.1904, 0.06694, 0.1862, 0.07321, 0.173, 0.1455, 0.03974, 0.1362, 0.05008, 0.1343, 0.04818, 0.09947, 0.1139, 0.09462, 0.1249, 0.08337, 0.1199, 0.08873, 0.1088, 0.06017, 0.2001, 0.05287, 0.2146, 0.0499, 0.2134, 0.05455, 0.1979, 0.1044, 0.1031, 0.09947, 0.1139, 0.08873, 0.1088, 0.09446, 0.09803, 0.06694, 0.1862, 0.06017, 0.2001, 0.05455, 0.1979, 0.05918, 0.1831, 0.1094, 0.09235, 0.1044, 0.1031, 0.09446, 0.09803, 0.1006, 0.08745, 0.07321, 0.173, 0.06694, 0.1862, 0.05918, 0.1831, 0.06381, 0.1692, 0.1149, 0.08179, 0.1094, 0.09235, 0.1006, 0.08745, 0.1075, 0.07716, 0.07906, 0.1603, 0.07321, 0.173, 0.06381, 0.1692, 0.06852, 0.156, 0.121, 0.07124, 0.1149, 0.08179, 0.1075, 0.07716, 0.1153, 0.06713, 0.08453, 0.1481, 0.07906, 0.1603, 0.06852, 0.156, 0.07333, 0.1434, 0.128, 0.06066, 0.121, 0.07124, 0.1153, 0.06713, 0.1241, 0.05742, 0.08967, 0.1363, 0.08453, 0.1481, 0.07333, 0.1434, 0.07825, 0.1314, 0.1362, 0.05008, 0.128, 0.06066, 0.1241, 0.05742, 0.1343, 0.04818, 0.09462, 0.1249, 0.08967, 0.1363, 0.07825, 0.1314, 0.08337, 0.1199, 0.05287, 0.2146, 0.04518, 0.2294, 0.0499, 0.2134, 0.1153, 0.06713, 0.1075, 0.07716, 0.1005, 0.07139, 0.1101, 0.06203, 0.07333, 0.1434, 0.06852, 0.156, 0.05748, 0.1523, 0.0617, 0.1391, 0.1241, 0.05742, 0.1153, 0.06713, 0.1101, 0.06203, 0.1208, 0.05345, 0.07825, 0.1314, 0.07333, 0.1434, 0.0617, 0.1391, 0.06643, 0.1265, 0.1343, 0.04818, 0.1241, 0.05742, 0.1208, 0.05345, 0.1327, 0.04591, 0.08337, 0.1199, 0.07825, 0.1314, 0.06643, 0.1265, 0.07185, 0.1145, 0.0499, 0.2134, 0.04518, 0.2294, 0.04675, 0.2128, 0.1455, 0.03974, 0.1343, 0.04818, 0.1327, 0.04591, 0.08873, 0.1088, 0.08337, 0.1199, 0.07185, 0.1145, 0.07783, 0.103, 0.05455, 0.1979, 0.0499, 0.2134, 0.04675, 0.2128, 0.04862, 0.1966, 0.09446, 0.09803, 0.08873, 0.1088, 0.07783, 0.103, 0.08453, 0.09203, 0.05918, 0.1831, 0.05455, 0.1979, 0.04862, 0.1966, 0.05098, 0.1811, 0.1006, 0.08745, 0.09446, 0.09803, 0.08453, 0.09203, 0.09197, 0.08143, 0.06381, 0.1692, 0.05918, 0.1831, 0.05098, 0.1811, 0.05392, 0.1664, 0.1075, 0.07716, 0.1006, 0.08745, 0.09197, 0.08143, 0.1005, 0.07139, 0.06852, 0.156, 0.06381, 0.1692, 0.05392, 0.1664, 0.05748, 0.1523, 0.04862, 0.1966, 0.04675, 0.2128, 0.04352, 0.2127, 0.04246, 0.1963, 0.08453, 0.09203, 0.07783, 0.103, 0.06645, 0.09637, 0.07437, 0.08487, 0.05098, 0.1811, 0.04862, 0.1966, 0.04246, 0.1963, 0.04236, 0.1802, 0.09197, 0.08143, 0.08453, 0.09203, 0.07437, 0.08487, 0.08338, 0.07413, 0.05392, 0.1664, 0.05098, 0.1811, 0.04236, 0.1802, 0.04339, 0.1646, 0.1005, 0.07139, 0.09197, 0.08143, 0.08338, 0.07413, 0.09375, 0.06433, 0.05748, 0.1523, 0.05392, 0.1664, 0.04339, 0.1646, 0.04562, 0.1495, 0.1101, 0.06203, 0.1005, 0.07139, 0.09375, 0.06433, 0.1054, 0.05587, 0.0617, 0.1391, 0.05748, 0.1523, 0.04562, 0.1495, 0.04909, 0.135, 0.1208, 0.05345, 0.1101, 0.06203, 0.1054, 0.05587, 0.118, 0.04877, 0.06643, 0.1265, 0.0617, 0.1391, 0.04909, 0.135, 0.05399, 0.1214, 0.1327, 0.04591, 0.1208, 0.05345, 0.118, 0.04877, 0.1316, 0.04333, 0.07185, 0.1145, 0.06643, 0.1265, 0.05399, 0.1214, 0.05979, 0.1086, 0.04675, 0.2128, 0.04518, 0.2294, 0.04352, 0.2127, 0.1455, 0.03974, 0.1327, 0.04591, 0.1316, 0.04333, 0.07783, 0.103, 0.07185, 0.1145, 0.05979, 0.1086, 0.06645, 0.09637, 0.04909, 0.135, 0.04562, 0.1495, 0.03264, 0.1475, 0.03499, 0.1311, 0.118, 0.04877, 0.1054, 0.05587, 0.1016, 0.0486, 0.1159, 0.0434, 0.05399, 0.1214, 0.04909, 0.135, 0.03499, 0.1311, 0.04073, 0.116, 0.1316, 0.04333, 0.118, 0.04877, 0.1159, 0.0434, 0.1309, 0.04049, 0.05979, 0.1086, 0.05399, 0.1214, 0.04073, 0.116, 0.04684, 0.1023, 0.04352, 0.2127, 0.04518, 0.2294, 0.0403, 0.2133, 0.1455, 0.03974, 0.1316, 0.04333, 0.1309, 0.04049, 0.06645, 0.09637, 0.05979, 0.1086, 0.04684, 0.1023, 0.05407, 0.08852, 0.04246, 0.1963, 0.04352, 0.2127, 0.0403, 0.2133, 0.03619, 0.197, 0.07437, 0.08487, 0.06645, 0.09637, 0.05407, 0.08852, 0.0637, 0.07617, 0.04236, 0.1802, 0.04246, 0.1963, 0.03619, 0.197, 0.03334, 0.1806, 0.08338, 0.07413, 0.07437, 0.08487, 0.0637, 0.07617, 0.07483, 0.06529, 0.04339, 0.1646, 0.04236, 0.1802, 0.03334, 0.1806, 0.03208, 0.1641, 0.09375, 0.06433, 0.08338, 0.07413, 0.07483, 0.06529, 0.0874, 0.05564, 0.04562, 0.1495, 0.04339, 0.1646, 0.03208, 0.1641, 0.03264, 0.1475, 0.1054, 0.05587, 0.09375, 0.06433, 0.0874, 0.05564, 0.1016, 0.0486, 0.2609, 0.1303, 0.2636, 0.1472, 0.2632, 0.1472, 0.2605, 0.1303, 0.9359, 0.1888, 0.9243, 0.2008, 0.9167, 0.2119, 0.9102, 0.2231, 0.8993, 0.2309, 0.887, 0.2364, 0.8739, 0.2394, 0.8604, 0.2398, 0.8472, 0.2375, 0.836, 0.2333, 0.8337, 0.2324, 0.8313, 0.2314, 0.8289, 0.2303, 0.8266, 0.2291, 0.8243, 0.2278, 0.822, 0.2265, 0.8198, 0.2251, 0.8176, 0.2236, 0.8155, 0.2221, 0.8135, 0.2204, 0.8115, 0.2187, 0.8095, 0.217, 0.8076, 0.2151, 0.8057, 0.2133, 0.7953, 0.2028, 0.786, 0.189, 0.7796, 0.1735, 0.7764, 0.1572, 0.7764, 0.1405, 0.7796, 0.1241, 0.7862, 0.1089, 0.7955, 0.09505, 0.7955, 0.09467, 0.8025, 0.08369, 0.8116, 0.07399, 0.8224, 0.06619, 0.8346, 0.06072, 0.8476, 0.05773, 0.8609, 0.05733, 0.8741, 0.05955, 0.8851, 0.06374, 0.8875, 0.0647, 0.89, 0.06575, 0.8924, 0.06687, 0.8948, 0.06807, 0.8972, 0.06935, 0.8996, 0.07072, 0.9019, 0.07217, 0.9041, 0.0737, 0.9062, 0.07531, 0.9084, 0.07699, 0.9104, 0.07874, 0.9124, 0.08056, 0.9144, 0.08245, 0.9163, 0.08439, 0.9268, 0.09483, 0.936, 0.1087, 0.9422, 0.1243, 0.9457, 0.1405, 0.9455, 0.157, 0.9423, 0.1734, 0.2405, 0.08519, 0.2489, 0.09895, 0.2492, 0.09927, 0.2488, 0.09949, 0.2402, 0.08546, 0.1751, 0.04185, 0.19, 0.04611, 0.1899, 0.04645, 0.175, 0.04219, 0.04507, 0.2304, 0.04498, 0.2301, 0.04518, 0.2294, 0.04477, 0.2294, 0.04475, 0.2293, 0.04518, 0.2294, 0.2558, 0.1142, 0.2609, 0.1303, 0.2605, 0.1303, 0.2553, 0.1143, 0.2636, 0.1472, 0.2641, 0.1645, 0.2637, 0.1644, 0.2632, 0.1472, 0.2625, 0.1817, 0.259, 0.1987, 0.2587, 0.1986, 0.2621, 0.1817, 0.2542, 0.2152, 0.2492, 0.2295, 0.2482, 0.2312, 0.2538, 0.2151, 0.04482, 0.2295, 0.0448, 0.2294, 0.04518, 0.2294, 0.2302, 0.07265, 0.2405, 0.08519, 0.2402, 0.08546, 0.2299, 0.07298, 0.2492, 0.09927, 0.2558, 0.1142, 0.2553, 0.1143, 0.2488, 0.09949, 0.04471, 0.2292, 0.04466, 0.229, 0.04518, 0.2294, 0.2046, 0.05269, 0.2182, 0.06159, 0.218, 0.06189, 0.2044, 0.05302, 0.04489, 0.2298, 0.04486, 0.2297, 0.04518, 0.2294, 0.04456, 0.2286, 0.04427, 0.2277, 0.04518, 0.2294, 0.04466, 0.229, 0.04456, 0.2286, 0.04518, 0.2294, 0.2641, 0.1645, 0.2625, 0.1817, 0.2621, 0.1817, 0.2637, 0.1644, 0.259, 0.1987, 0.2542, 0.2152, 0.2538, 0.2151, 0.2587, 0.1986, 0.04484, 0.2296, 0.04482, 0.2295, 0.04518, 0.2294, 0.19, 0.04611, 0.2046, 0.05269, 0.2044, 0.05302, 0.1899, 0.04645, 0.1601, 0.03973, 0.1751, 0.04185, 0.175, 0.04219, 0.1601, 0.04006, 0.04492, 0.2299, 0.04489, 0.2298, 0.04518, 0.2294, 0.04498, 0.2301, 0.04492, 0.2299, 0.04518, 0.2294, 0.0448, 0.2294, 0.04477, 0.2294, 0.04518, 0.2294, 0.04534, 0.2313, 0.04507, 0.2304, 0.04518, 0.2294, 0.2182, 0.06159, 0.2302, 0.07265, 0.2299, 0.07298, 0.218, 0.06189, 0.04475, 0.2293, 0.04471, 0.2292, 0.04518, 0.2294, 0.04486, 0.2297, 0.04484, 0.2296, 0.04518, 0.2294, 0.6166, 0.3343, 0.5059, 0.3131, 0.5059, 0.202, 0.6341, 0.2241, 0.8172, 0.4807, 0.8523, 0.3749, 0.9402, 0.4592, 0.8751, 0.496, 0.8575, 0.6816, 0.8768, 0.7597, 0.8666, 0.8389, 0.8265, 0.9181, 0.7575, 0.9601, 0.688, 0.9188, 0.6471, 0.84, 0.6361, 0.7609, 0.6547, 0.6826, 0.7558, 0.6329, 0.3952, 0.3343, 0.3256, 0.3746, 0.2921, 0.2699, 0.3777, 0.2241, 0.8172, 0.4807, 0.7503, 0.4223, 0.7966, 0.327, 0.8523, 0.3749, 0.1191, 0.4921, 0.07155, 0.4592, 0.1594, 0.3749, 0.1946, 0.4807, 0.2151, 0.327, 0.2921, 0.2699, 0.3256, 0.3746, 0.2615, 0.4223, 0.4122, 0.8573, 0.3811, 0.9239, 0.2725, 0.979, 0.1641, 0.9236, 0.1332, 0.857, 0.1211, 0.762, 0.1535, 0.6704, 0.273, 0.6189, 0.3923, 0.6707, 0.4245, 0.7623, 0.6341, 0.2241, 0.7197, 0.2699, 0.6862, 0.3746, 0.6166, 0.3343, 0.7197, 0.2699, 0.7966, 0.327, 0.7503, 0.4223, 0.6862, 0.3746, 0.3777, 0.2241, 0.5059, 0.202, 0.5059, 0.3131, 0.3952, 0.3343, 0.1594, 0.3749, 0.2151, 0.327, 0.2615, 0.4223, 0.1946, 0.4807])
me_011.materials.append(mat_material_002)
me_011.use_remesh_preserve_volume = False
me_011.use_remesh_preserve_attributes = False
me_011.use_mirror_vertex_groups = False
me_011.update()

# ---- objects
ob_body1 = bpy.data.objects.new('body1球', me_011)

# ---- transforms, parenting, visibility, modifiers, constraints
ob_body1.location = (0.0, 0.0, 0.0)
ob_body1.rotation_euler = (0.0, -1.571, 0.0)
ob_body1.scale = (1.85, 1.85, 1.85)
ob_body1.lineart.crease_threshold = 0.0

# ---- collection membership
col_collection_1.objects.link(ob_body1)

# ---- scene / render settings (as saved in the file)
scene.frame_start = 1; scene.frame_end = 250; scene.frame_set(1)
scene.render.engine = 'BLENDER_EEVEE_NEXT'
scene.render.resolution_percentage = 50
scene.render.dither_intensity = 0.0
scene.cycles.use_denoising = False
scene.cycles.samples = 128
scene.cycles.sampling_pattern = 'TABULATED_SOBOL'
scene.cycles.use_adaptive_sampling = False
scene.cycles.use_light_tree = False
scene.cycles.blur_glossy = 0.0
scene.cycles.sample_clamp_indirect = 0.0
scene.view_settings.view_transform = 'Standard'
bpy.context.view_layer.update()

# ---- added for rendering (the .blend has no active camera and no usable light): camera, sun
cam_auto = bpy.data.cameras.new('AutoCamera')
cam_auto.lens = 50.0
cam_auto.sensor_width = 36.0
cam_auto.clip_end = 1000.0
ob_auto_camera = bpy.data.objects.new('AutoCamera', cam_auto)
scene.collection.objects.link(ob_auto_camera)
ob_auto_camera.location = (6.12837, -7.60771, 4.78594)
ob_auto_camera.rotation_euler = (1.09748, -7.21219e-08, 0.694738)
scene.camera = ob_auto_camera
light_auto_sun = bpy.data.lights.new('AutoSun', 'SUN')
light_auto_sun.energy = 3.0
light_auto_sun.angle = 0.0523599
ob_auto_sun = bpy.data.objects.new('AutoSun', light_auto_sun)
scene.collection.objects.link(ob_auto_sun)
ob_auto_sun.rotation_euler = (0.872665, 0.174533, 0.523599)
bpy.context.view_layer.update()
